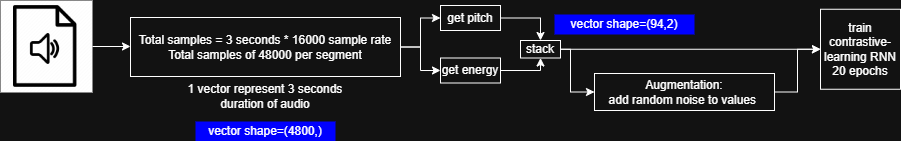

The diagram above was exported from draw.io. Its source (the exported page's mxGraphModel, read from the mxfile embedded in the PNG):
<mxGraphModel dx="1426" dy="785" grid="1" gridSize="10" guides="1" tooltips="1" connect="1" arrows="1" fold="1" page="1" pageScale="1" pageWidth="827" pageHeight="1169" math="0" shadow="0">
  <root>
    <mxCell id="0" />
    <mxCell id="1" parent="0" />
    <mxCell id="qI2lT8J9BFtqt0krylxg-31" style="edgeStyle=orthogonalEdgeStyle;rounded=0;orthogonalLoop=1;jettySize=auto;html=1;exitX=1;exitY=0.5;exitDx=0;exitDy=0;entryX=0;entryY=0.5;entryDx=0;entryDy=0;" edge="1" parent="1" source="qI2lT8J9BFtqt0krylxg-32" target="qI2lT8J9BFtqt0krylxg-37">
      <mxGeometry relative="1" as="geometry">
        <mxPoint x="620" y="296" as="targetPoint" />
      </mxGeometry>
    </mxCell>
    <mxCell id="qI2lT8J9BFtqt0krylxg-32" value="" style="shape=image;verticalLabelPosition=bottom;labelBackgroundColor=default;verticalAlign=top;aspect=fixed;imageAspect=0;image=https://cdn4.iconfinder.com/data/icons/files-2-1/512/Audio_File-512.png;imageBackground=light-dark(#FFFFFF,#FFFFFF);" vertex="1" parent="1">
      <mxGeometry x="450" y="250" width="92" height="92" as="geometry" />
    </mxCell>
    <mxCell id="qI2lT8J9BFtqt0krylxg-33" value="train&lt;div&gt;contrastive-learning RNN&lt;/div&gt;&lt;div&gt;20 epochs&lt;/div&gt;" style="whiteSpace=wrap;html=1;aspect=fixed;" vertex="1" parent="1">
      <mxGeometry x="1270" y="258.75" width="80" height="80" as="geometry" />
    </mxCell>
    <mxCell id="qI2lT8J9BFtqt0krylxg-34" value="1 vector represent 3 seconds duration of audio" style="text;html=1;align=center;verticalAlign=middle;whiteSpace=wrap;rounded=0;" vertex="1" parent="1">
      <mxGeometry x="635" y="326" width="160" height="39" as="geometry" />
    </mxCell>
    <mxCell id="qI2lT8J9BFtqt0krylxg-35" style="edgeStyle=orthogonalEdgeStyle;rounded=0;orthogonalLoop=1;jettySize=auto;html=1;exitX=1;exitY=0.5;exitDx=0;exitDy=0;entryX=0;entryY=0.5;entryDx=0;entryDy=0;" edge="1" parent="1" source="qI2lT8J9BFtqt0krylxg-37" target="qI2lT8J9BFtqt0krylxg-39">
      <mxGeometry relative="1" as="geometry" />
    </mxCell>
    <mxCell id="qI2lT8J9BFtqt0krylxg-36" style="edgeStyle=orthogonalEdgeStyle;rounded=0;orthogonalLoop=1;jettySize=auto;html=1;exitX=1;exitY=0.5;exitDx=0;exitDy=0;entryX=0;entryY=0.5;entryDx=0;entryDy=0;" edge="1" parent="1" source="qI2lT8J9BFtqt0krylxg-37" target="qI2lT8J9BFtqt0krylxg-41">
      <mxGeometry relative="1" as="geometry" />
    </mxCell>
    <mxCell id="qI2lT8J9BFtqt0krylxg-37" value="&lt;div&gt;Total samples = 3 seconds * 16000 sample rate&lt;/div&gt;Total samples of 48000 per segment" style="rounded=0;whiteSpace=wrap;html=1;" vertex="1" parent="1">
      <mxGeometry x="580" y="267" width="270" height="59" as="geometry" />
    </mxCell>
    <mxCell id="qI2lT8J9BFtqt0krylxg-38" style="edgeStyle=orthogonalEdgeStyle;rounded=0;orthogonalLoop=1;jettySize=auto;html=1;exitX=1;exitY=0.5;exitDx=0;exitDy=0;entryX=0.5;entryY=0;entryDx=0;entryDy=0;" edge="1" parent="1" source="qI2lT8J9BFtqt0krylxg-39" target="qI2lT8J9BFtqt0krylxg-45">
      <mxGeometry relative="1" as="geometry" />
    </mxCell>
    <mxCell id="qI2lT8J9BFtqt0krylxg-39" value="get pitch" style="rounded=0;whiteSpace=wrap;html=1;" vertex="1" parent="1">
      <mxGeometry x="890" y="255" width="60" height="25" as="geometry" />
    </mxCell>
    <mxCell id="qI2lT8J9BFtqt0krylxg-40" style="edgeStyle=orthogonalEdgeStyle;rounded=0;orthogonalLoop=1;jettySize=auto;html=1;exitX=1;exitY=0.5;exitDx=0;exitDy=0;entryX=0.5;entryY=1;entryDx=0;entryDy=0;" edge="1" parent="1" source="qI2lT8J9BFtqt0krylxg-41" target="qI2lT8J9BFtqt0krylxg-45">
      <mxGeometry relative="1" as="geometry">
        <Array as="points">
          <mxPoint x="990" y="320" />
        </Array>
      </mxGeometry>
    </mxCell>
    <mxCell id="qI2lT8J9BFtqt0krylxg-41" value="get energy" style="rounded=0;whiteSpace=wrap;html=1;" vertex="1" parent="1">
      <mxGeometry x="890" y="307.5" width="60" height="25" as="geometry" />
    </mxCell>
    <mxCell id="qI2lT8J9BFtqt0krylxg-42" value="vector shape=(4800,)" style="text;html=1;align=center;verticalAlign=middle;whiteSpace=wrap;rounded=0;fillColor=light-dark(#FFFFFF,#0000FF);" vertex="1" parent="1">
      <mxGeometry x="645" y="371" width="140" height="20" as="geometry" />
    </mxCell>
    <mxCell id="qI2lT8J9BFtqt0krylxg-43" style="edgeStyle=orthogonalEdgeStyle;rounded=0;orthogonalLoop=1;jettySize=auto;html=1;exitX=1;exitY=0.5;exitDx=0;exitDy=0;entryX=0;entryY=0.5;entryDx=0;entryDy=0;" edge="1" parent="1" source="qI2lT8J9BFtqt0krylxg-45" target="qI2lT8J9BFtqt0krylxg-33">
      <mxGeometry relative="1" as="geometry" />
    </mxCell>
    <mxCell id="qI2lT8J9BFtqt0krylxg-44" style="edgeStyle=orthogonalEdgeStyle;rounded=0;orthogonalLoop=1;jettySize=auto;html=1;exitX=1;exitY=0.5;exitDx=0;exitDy=0;entryX=0;entryY=0.5;entryDx=0;entryDy=0;" edge="1" parent="1" source="qI2lT8J9BFtqt0krylxg-45" target="qI2lT8J9BFtqt0krylxg-48">
      <mxGeometry relative="1" as="geometry">
        <Array as="points">
          <mxPoint x="1020" y="299" />
          <mxPoint x="1020" y="341" />
        </Array>
      </mxGeometry>
    </mxCell>
    <mxCell id="qI2lT8J9BFtqt0krylxg-45" value="stack" style="rounded=0;whiteSpace=wrap;html=1;" vertex="1" parent="1">
      <mxGeometry x="970" y="290" width="40" height="17.5" as="geometry" />
    </mxCell>
    <mxCell id="qI2lT8J9BFtqt0krylxg-46" value="vector shape=(94,2)" style="text;html=1;align=center;verticalAlign=middle;whiteSpace=wrap;rounded=0;fillColor=light-dark(#FFFFFF,#0000FF);" vertex="1" parent="1">
      <mxGeometry x="1004" y="264" width="140" height="20" as="geometry" />
    </mxCell>
    <mxCell id="qI2lT8J9BFtqt0krylxg-47" style="edgeStyle=orthogonalEdgeStyle;rounded=0;orthogonalLoop=1;jettySize=auto;html=1;exitX=1;exitY=0.5;exitDx=0;exitDy=0;entryX=0;entryY=0.5;entryDx=0;entryDy=0;" edge="1" parent="1" source="qI2lT8J9BFtqt0krylxg-48" target="qI2lT8J9BFtqt0krylxg-33">
      <mxGeometry relative="1" as="geometry" />
    </mxCell>
    <mxCell id="qI2lT8J9BFtqt0krylxg-48" value="Augmentation:&lt;div&gt;add random noise to values&amp;nbsp;&lt;/div&gt;" style="rounded=0;whiteSpace=wrap;html=1;" vertex="1" parent="1">
      <mxGeometry x="1044" y="323" width="180" height="37" as="geometry" />
    </mxCell>
  </root>
</mxGraphModel>